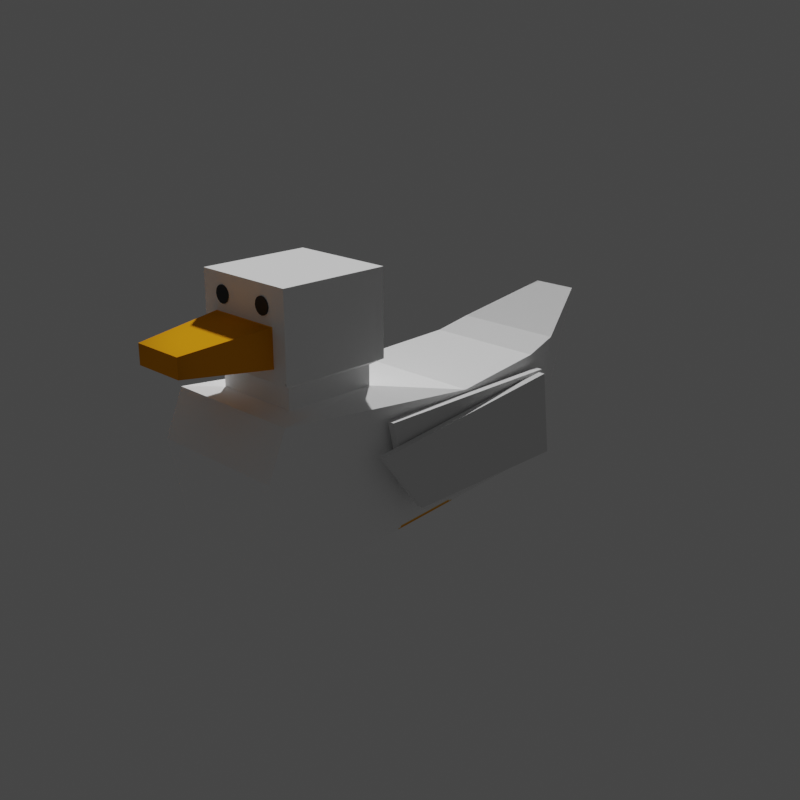 # Source: duck-white.blend  (saved by Blender 2.90.8; exported with 4.5.12 LTS)
import bpy
from mathutils import Matrix  # noqa: F401  (used for matrix-valued properties, if any)

bpy.ops.wm.read_factory_settings(use_empty=True)
scene = bpy.context.scene
scene.name = 'Scene'

# ---- collections
col_collection = bpy.data.collections.new('Collection'); scene.collection.children.link(col_collection)

# ---- images (referenced by path relative to the original .blend; pixels are not part of the script)
import os
ASSET_DIR = os.environ.get("B2B_ASSET_DIR", "")  # directory of the original .blend (textures are referenced by path, not embedded)
HERE = os.path.dirname(os.path.abspath(__file__))  # packed textures are extracted next to this script under _unpacked/

def load_image(name, relpath, width, height, colorspace="sRGB"):
    """Load a texture the original file referenced (path relative to the .blend, or extracted next to this script)."""
    p = next((c for c in (os.path.join(HERE, relpath), os.path.join(ASSET_DIR, relpath)) if relpath and os.path.exists(c)), "")
    if p:
        img = bpy.data.images.load(p, check_existing=True)
        img.name = name
    else:  # same state as the original file: an image datablock whose file is absent (Cycles renders it pink)
        img = bpy.data.images.new(name, width, height)
        img.source = "FILE"
        img.filepath = "//" + (relpath or name)
    img.colorspace_settings.name = colorspace
    return img
img_duck_texture_white = load_image('duck-texture-white', '_unpacked/duck-texture-white.c8adb231.png', 1024, 1024, 'sRGB')
img_duck_texture_mallard = load_image('duck-texture-mallard', '_unpacked/duck-texture-mallard.38f38e73.png', 1024, 1024, 'sRGB')

# ---- materials (node trees are filled in below, after node groups)
mat_duck_body = bpy.data.materials.new('duck-body')
mat_duck_body.alpha_threshold = 0.0
mat_duck_body.line_color = (0.0, 0.0, 0.0, 1.0)
mat_duck_mallard = bpy.data.materials.new('duck-mallard')
mat_duck_mallard.alpha_threshold = 0.0
mat_duck_mallard.line_color = (0.0, 0.0, 0.0, 1.0)
mat_black = bpy.data.materials.new('black')
mat_black_001 = bpy.data.materials.new('black.001')

# ---- material node trees
mat_duck_body.use_nodes = True; mat_duck_body.node_tree.nodes.clear()
_N = mat_duck_body.node_tree.nodes; _L = mat_duck_body.node_tree.links
n0 = _N.new('ShaderNodeOutputMaterial'); n0.name = 'Material Output'; n0.location = (300, 300)
n1 = _N.new('ShaderNodeBsdfPrincipled'); n1.name = 'Principled BSDF'; n1.location = (100, 300)
n1.distribution = 'GGX'
n1.subsurface_method = 'BURLEY'
n1.inputs[2].default_value = 8.0
n1.inputs[3].default_value = 1.45
n1.inputs[13].default_value = 0.0
n1.inputs[20].default_value = 0.0
n1.inputs[27].default_value = (0.0, 0.0, 0.0, 1.0)
n1.inputs[28].default_value = 1.0
n2 = _N.new('ShaderNodeTexImage'); n2.name = 'Image Texture'; n2.location = (-190, 270)
n2.image = img_duck_texture_white
_L.new(n1.outputs[0], n0.inputs[0])
_L.new(n2.outputs[0], n1.inputs[0])
n0.is_active_output = True
mat_duck_mallard.use_nodes = True; mat_duck_mallard.node_tree.nodes.clear()
_N = mat_duck_mallard.node_tree.nodes; _L = mat_duck_mallard.node_tree.links
n0 = _N.new('ShaderNodeOutputMaterial'); n0.name = 'Material Output'; n0.location = (300, 300)
n1 = _N.new('ShaderNodeBsdfPrincipled'); n1.name = 'Principled BSDF'; n1.location = (100, 300)
n1.distribution = 'GGX'
n1.subsurface_method = 'BURLEY'
n1.inputs[2].default_value = 8.0
n1.inputs[3].default_value = 1.45
n1.inputs[13].default_value = 0.0
n1.inputs[20].default_value = 0.0
n1.inputs[27].default_value = (0.0, 0.0, 0.0, 1.0)
n1.inputs[28].default_value = 1.0
n2 = _N.new('ShaderNodeRGB'); n2.name = 'RGB'; n2.location = (-190, 270)
n2.outputs[0].default_value = (0.5, 0.5, 0.5, 1.0)
n3 = _N.new('ShaderNodeTexImage'); n3.name = 'Image Texture'; n3.location = (-190, 270)
n3.image = img_duck_texture_mallard
_L.new(n1.outputs[0], n0.inputs[0])
_L.new(n3.outputs[0], n1.inputs[0])
n0.is_active_output = True
mat_black.use_nodes = True; mat_black.node_tree.nodes.clear()
_N = mat_black.node_tree.nodes; _L = mat_black.node_tree.links
n0 = _N.new('ShaderNodeBsdfPrincipled'); n0.name = 'Principled BSDF'; n0.location = (10, 300)
n0.distribution = 'GGX'
n0.subsurface_method = 'BURLEY'
n0.inputs[0].default_value = (0.009019, 0.009019, 0.009019, 1.0)
n0.inputs[3].default_value = 1.45
n0.inputs[27].default_value = (0.0, 0.0, 0.0, 1.0)
n0.inputs[28].default_value = 1.0
n1 = _N.new('ShaderNodeOutputMaterial'); n1.name = 'Material Output'; n1.location = (300, 300)
_L.new(n0.outputs[0], n1.inputs[0])
n1.is_active_output = True
mat_black_001.use_nodes = True; mat_black_001.node_tree.nodes.clear()
_N = mat_black_001.node_tree.nodes; _L = mat_black_001.node_tree.links
n0 = _N.new('ShaderNodeBsdfPrincipled'); n0.name = 'Principled BSDF'; n0.location = (10, 300)
n0.distribution = 'GGX'
n0.subsurface_method = 'BURLEY'
n0.inputs[0].default_value = (0.009019, 0.009019, 0.009019, 1.0)
n0.inputs[3].default_value = 1.45
n0.inputs[27].default_value = (0.0, 0.0, 0.0, 1.0)
n0.inputs[28].default_value = 1.0
n1 = _N.new('ShaderNodeOutputMaterial'); n1.name = 'Material Output'; n1.location = (300, 300)
_L.new(n0.outputs[0], n1.inputs[0])
n1.is_active_output = True

# ---- world
world_world = bpy.data.worlds.new('World'); scene.world = world_world
world_world.use_nodes = True; world_world.node_tree.nodes.clear()
_N = world_world.node_tree.nodes; _L = world_world.node_tree.links
n0 = _N.new('ShaderNodeOutputWorld'); n0.name = 'World Output'; n0.location = (300, 300)
n1 = _N.new('ShaderNodeBackground'); n1.name = 'Background'; n1.location = (10, 300)
n1.inputs[0].default_value = (0.05088, 0.05088, 0.05088, 1.0)
_L.new(n1.outputs[0], n0.inputs[0])
n0.is_active_output = True
world_world.color = (0.05088, 0.05088, 0.05088)
world_world.use_sun_shadow = False
world_world.sun_shadow_jitter_overblur = 0.0

# ---- cameras
cam_camera = bpy.data.cameras.new('Camera')
cam_camera.clip_end = 100.0
cam_camera.ortho_scale = 7.314
cam_camera_001 = bpy.data.cameras.new('Camera.001')

# ---- meshes
me_cube = bpy.data.meshes.new('Cube')
me_cube.from_pydata([(0.0612, 0.2418, 0.15), (0.1, 0.2801, -0.05091), (0.0326, -0.3319, 0.188), (0.1, -0.1739, -0.01518), (-0.0612, 0.2418, 0.15), (-0.1, 0.2801, -0.05091), (-0.0326, -0.3319, 0.188), (-0.1, -0.1739, -0.01518), (0.0612, 0.1145, 0.15), (-0.0612, 0.1145, 0.15), (-0.1, -0.01995, 0.1207), (-0.1, 0.2801, 0.15), (0.1, 0.2801, 0.15), (0.1, -0.01995, 0.1207), (-0.07353, 0.1017, 0.2993), (-0.05204, 0.2546, 0.2513), (0.05204, 0.2546, 0.2513), (0.07353, 0.1017, 0.2993), (0.05204, 0.2546, 0.2013), (0.07353, 0.1017, 0.1848), (-0.07353, 0.1017, 0.1848), (-0.05204, 0.2546, 0.2013), (0.0612, 0.1145, 0.1771), (-0.0612, 0.2418, 0.1771), (0.0612, 0.2418, 0.1771), (-0.0612, 0.1145, 0.1771), (-0.07353, 0.2546, 0.2993), (0.07353, 0.2546, 0.2993), (0.07353, 0.2546, 0.1848), (-0.07353, 0.2546, 0.1848), (-0.03719, 0.3728, 0.2392), (0.03719, 0.3728, 0.2392), (0.03719, 0.3728, 0.2133), (-0.03719, 0.3728, 0.2133), (0.08686, -0.1699, 0.1314), (-0.08686, -0.1699, 0.1314), (0.1, 0.3059, 0.08837), (-0.1, 0.3059, 0.08837), (0.08029, -0.2224, 0.1446), (-0.08029, -0.2224, 0.1446)], [], [(38, 39, 6, 2), (3, 2, 6, 7), (7, 6, 39), (5, 1, 3, 7), (3, 38, 2), (37, 11, 12, 36), (19, 28, 27, 17), (9, 4, 11, 10), (4, 0, 12, 11), (0, 8, 13, 12), (8, 9, 10, 13), (27, 26, 14, 17), (29, 20, 14, 26), (20, 19, 17, 14), (21, 15, 30, 33), (24, 23, 29, 28), (25, 22, 19, 20), (23, 25, 20, 29), (22, 24, 28, 19), (8, 0, 24, 22), (4, 9, 25, 23), (9, 8, 22, 25), (0, 4, 23, 24), (16, 15, 26, 27), (18, 16, 27, 28), (15, 21, 29, 26), (21, 18, 28, 29), (32, 33, 30, 31), (15, 16, 31, 30), (18, 21, 33, 32), (16, 18, 32, 31), (13, 10, 35, 34), (5, 37, 36, 1), (34, 35, 39, 38), (5, 7, 39, 35, 10, 11, 37), (1, 36, 12, 13, 34, 38, 3)])
_uv = me_cube.uv_layers.new(name='UVMap')
_uv.uv.foreach_set('vector', [0.1335, 0.4542, 0.2557, 0.4542, 0.2557, 0.5, 0.1335, 0.5, 0.1335, 0.6334, 0.1335, 0.5, 0.2557, 0.5, 0.2557, 0.6334, 0.3891, 0.5, 0.2557, 0.5, 0.2557, 0.4542, 0.2557, 0.9999, 0.1335, 0.9999, 0.1335, 0.6334, 0.2557, 0.6334, 0.0001019, 0.5, 0.1335, 0.4542, 0.1335, 0.5, 0.2557, 0.0668, 0.2557, 0.1335, 0.1335, 0.1335, 0.1335, 0.0668, 0.4677, 0.2415, 0.4018, 0.1752, 0.4514, 0.1259, 0.5172, 0.1922, 0.232, 0.2346, 0.232, 0.1569, 0.2557, 0.1335, 0.2557, 0.3168, 0.232, 0.1569, 0.1572, 0.1569, 0.1335, 0.1335, 0.2557, 0.1335, 0.1572, 0.1569, 0.1572, 0.2346, 0.1335, 0.3168, 0.1335, 0.1335, 0.1572, 0.2346, 0.232, 0.2346, 0.2557, 0.3168, 0.1335, 0.3168, 0.4514, 0.1259, 0.5151, 0.06259, 0.5809, 0.1288, 0.5172, 0.1922, 0.5646, 0.01328, 0.6305, 0.0795, 0.5809, 0.1288, 0.5151, 0.06259, 0.6302, 0.1784, 0.5666, 0.2417, 0.5172, 0.1922, 0.5809, 0.1288, 0.3961, 0.378, 0.3893, 0.3482, 0.4618, 0.3391, 0.4654, 0.3545, 0.401, 0.06457, 0.454, 0.01185, 0.4658, 0.01301, 0.4021, 0.07636, 0.6313, 0.1902, 0.5783, 0.2429, 0.5666, 0.2417, 0.6302, 0.1784, 0.5765, 0.01257, 0.6313, 0.06769, 0.6305, 0.0795, 0.5646, 0.01328, 0.4558, 0.2422, 0.401, 0.1871, 0.4018, 0.1752, 0.4677, 0.2415, 0.4441, 0.2539, 0.3893, 0.1987, 0.401, 0.1871, 0.4558, 0.2422, 0.5882, 0.0008884, 0.643, 0.05601, 0.6313, 0.06769, 0.5765, 0.01257, 0.643, 0.2019, 0.59, 0.2547, 0.5783, 0.2429, 0.6313, 0.1902, 0.3893, 0.05282, 0.4423, 0.0001019, 0.454, 0.01185, 0.401, 0.06457, 0.44, 0.09588, 0.4851, 0.05105, 0.5151, 0.06259, 0.4514, 0.1259, 0.4185, 0.07423, 0.44, 0.09588, 0.4514, 0.1259, 0.4021, 0.07636, 0.4851, 0.05105, 0.4635, 0.0294, 0.4658, 0.01301, 0.5151, 0.06259, 0.4635, 0.0294, 0.4185, 0.07423, 0.4021, 0.07636, 0.4658, 0.01301, 0.4777, 0.2937, 0.4777, 0.3391, 0.4618, 0.3391, 0.4618, 0.2937, 0.3893, 0.3482, 0.3893, 0.2846, 0.4618, 0.2937, 0.4618, 0.3391, 0.5502, 0.2846, 0.5502, 0.3482, 0.4777, 0.3391, 0.4777, 0.2937, 0.3893, 0.2846, 0.3961, 0.2549, 0.4654, 0.2783, 0.4618, 0.2937, 0.1335, 0.3168, 0.2557, 0.3168, 0.2557, 0.4084, 0.1335, 0.4084, 0.2557, 0.0001019, 0.2557, 0.0668, 0.1335, 0.0668, 0.1335, 0.0001019, 0.1335, 0.4084, 0.2557, 0.4084, 0.2557, 0.4542, 0.1335, 0.4542, 0.3891, 0.1335, 0.3891, 0.5, 0.2557, 0.4542, 0.2557, 0.4084, 0.2557, 0.3168, 0.2557, 0.1335, 0.3224, 0.1335, 0.0001019, 0.1335, 0.0668, 0.1335, 0.1335, 0.1335, 0.1335, 0.3168, 0.1335, 0.4084, 0.1335, 0.4542, 0.0001019, 0.5])
me_cube.materials.append(mat_duck_body)
me_cube.materials.append(mat_duck_mallard)
me_cube.use_remesh_preserve_volume = False
me_cube.use_remesh_preserve_attributes = False
me_cube.use_mirror_vertex_groups = False
me_cube.use_paint_bone_selection = False
me_cube.use_paint_mask = True
me_cube.update()
me_cylinder = bpy.data.meshes.new('Cylinder')
me_cylinder.from_pydata([(-0.03531, 0.2547, 0.2845), (-0.03531, 0.2561, 0.2845), (-0.03968, 0.2547, 0.2837), (-0.03968, 0.2561, 0.2837), (-0.04339, 0.2547, 0.2812), (-0.04339, 0.2561, 0.2812), (-0.04587, 0.2547, 0.2775), (-0.04587, 0.2561, 0.2775), (-0.04673, 0.2547, 0.2731), (-0.04673, 0.2561, 0.2731), (-0.04587, 0.2547, 0.2688), (-0.04587, 0.2561, 0.2688), (-0.04339, 0.2547, 0.265), (-0.04339, 0.2561, 0.265), (-0.03968, 0.2547, 0.2626), (-0.03968, 0.2561, 0.2626), (-0.03531, 0.2547, 0.2617), (-0.03531, 0.2561, 0.2617), (-0.03094, 0.2547, 0.2626), (-0.03094, 0.2561, 0.2626), (-0.02723, 0.2547, 0.265), (-0.02723, 0.2561, 0.265), (-0.02476, 0.2547, 0.2688), (-0.02476, 0.2561, 0.2688), (-0.02389, 0.2547, 0.2731), (-0.02389, 0.2561, 0.2731), (-0.02476, 0.2547, 0.2775), (-0.02476, 0.2561, 0.2775), (-0.02723, 0.2547, 0.2812), (-0.02723, 0.2561, 0.2812), (-0.03094, 0.2547, 0.2837), (-0.03094, 0.2561, 0.2837)], [], [(0, 1, 3, 2), (2, 3, 5, 4), (4, 5, 7, 6), (6, 7, 9, 8), (8, 9, 11, 10), (10, 11, 13, 12), (12, 13, 15, 14), (14, 15, 17, 16), (16, 17, 19, 18), (18, 19, 21, 20), (20, 21, 23, 22), (22, 23, 25, 24), (24, 25, 27, 26), (26, 27, 29, 28), (3, 1, 31, 29, 27, 25, 23, 21, 19, 17, 15, 13, 11, 9, 7, 5), (28, 29, 31, 30), (30, 31, 1, 0), (0, 2, 4, 6, 8, 10, 12, 14, 16, 18, 20, 22, 24, 26, 28, 30)])
_uv = me_cylinder.uv_layers.new(name='UVMap')
_uv.uv.foreach_set('vector', [1.0, 0.5, 1.0, 1.0, 0.9375, 1.0, 0.9375, 0.5, 0.9375, 0.5, 0.9375, 1.0, 0.875, 1.0, 0.875, 0.5, 0.875, 0.5, 0.875, 1.0, 0.8125, 1.0, 0.8125, 0.5, 0.8125, 0.5, 0.8125, 1.0, 0.75, 1.0, 0.75, 0.5, 0.75, 0.5, 0.75, 1.0, 0.6875, 1.0, 0.6875, 0.5, 0.6875, 0.5, 0.6875, 1.0, 0.625, 1.0, 0.625, 0.5, 0.625, 0.5, 0.625, 1.0, 0.5625, 1.0, 0.5625, 0.5, 0.5625, 0.5, 0.5625, 1.0, 0.5, 1.0, 0.5, 0.5, 0.5, 0.5, 0.5, 1.0, 0.4375, 1.0, 0.4375, 0.5, 0.4375, 0.5, 0.4375, 1.0, 0.375, 1.0, 0.375, 0.5, 0.375, 0.5, 0.375, 1.0, 0.3125, 1.0, 0.3125, 0.5, 0.3125, 0.5, 0.3125, 1.0, 0.25, 1.0, 0.25, 0.5, 0.25, 0.5, 0.25, 1.0, 0.1875, 1.0, 0.1875, 0.5, 0.1875, 0.5, 0.1875, 1.0, 0.125, 1.0, 0.125, 0.5, 0.3418, 0.4717, 0.25, 0.49, 0.1582, 0.4717, 0.08029, 0.4197, 0.02827, 0.3418, 0.01, 0.25, 0.02827, 0.1582, 0.08029, 0.08029, 0.1582, 0.02827, 0.25, 0.01, 0.3418, 0.02827, 0.4197, 0.08029, 0.4717, 0.1582, 0.49, 0.25, 0.4717, 0.3418, 0.4197, 0.4197, 0.125, 0.5, 0.125, 1.0, 0.0625, 1.0, 0.0625, 0.5, 0.0625, 0.5, 0.0625, 1.0, 0.0, 1.0, 0.0, 0.5, 0.75, 0.49, 0.8418, 0.4717, 0.9197, 0.4197, 0.9717, 0.3418, 0.99, 0.25, 0.9717, 0.1582, 0.9197, 0.08029, 0.8418, 0.02827, 0.75, 0.01, 0.6582, 0.02827, 0.5803, 0.08029, 0.5283, 0.1582, 0.51, 0.25, 0.5283, 0.3418, 0.5803, 0.4197, 0.6582, 0.4717])
me_cylinder.materials.append(mat_black)
me_cylinder.use_remesh_fix_poles = True
me_cylinder.use_remesh_preserve_attributes = False
me_cylinder.use_mirror_vertex_groups = False
me_cylinder.update()
me_cylinder_001 = bpy.data.meshes.new('Cylinder.001')
me_cylinder_001.from_pydata([(0.03789, 0.2547, 0.2845), (0.03789, 0.2561, 0.2845), (0.03352, 0.2547, 0.2837), (0.03352, 0.2561, 0.2837), (0.02981, 0.2547, 0.2812), (0.02981, 0.2561, 0.2812), (0.02734, 0.2547, 0.2775), (0.02734, 0.2561, 0.2775), (0.02647, 0.2547, 0.2731), (0.02647, 0.2561, 0.2731), (0.02734, 0.2547, 0.2688), (0.02734, 0.2561, 0.2688), (0.02981, 0.2547, 0.265), (0.02981, 0.2561, 0.265), (0.03352, 0.2547, 0.2626), (0.03352, 0.2561, 0.2626), (0.03789, 0.2547, 0.2617), (0.03789, 0.2561, 0.2617), (0.04226, 0.2547, 0.2626), (0.04226, 0.2561, 0.2626), (0.04597, 0.2547, 0.265), (0.04597, 0.2561, 0.265), (0.04844, 0.2547, 0.2688), (0.04844, 0.2561, 0.2688), (0.04931, 0.2547, 0.2731), (0.04931, 0.2561, 0.2731), (0.04844, 0.2547, 0.2775), (0.04844, 0.2561, 0.2775), (0.04597, 0.2547, 0.2812), (0.04597, 0.2561, 0.2812), (0.04226, 0.2547, 0.2837), (0.04226, 0.2561, 0.2837)], [], [(0, 1, 3, 2), (2, 3, 5, 4), (4, 5, 7, 6), (6, 7, 9, 8), (8, 9, 11, 10), (10, 11, 13, 12), (12, 13, 15, 14), (14, 15, 17, 16), (16, 17, 19, 18), (18, 19, 21, 20), (20, 21, 23, 22), (22, 23, 25, 24), (24, 25, 27, 26), (26, 27, 29, 28), (3, 1, 31, 29, 27, 25, 23, 21, 19, 17, 15, 13, 11, 9, 7, 5), (28, 29, 31, 30), (30, 31, 1, 0), (0, 2, 4, 6, 8, 10, 12, 14, 16, 18, 20, 22, 24, 26, 28, 30)])
_uv = me_cylinder_001.uv_layers.new(name='UVMap')
_uv.uv.foreach_set('vector', [1.0, 0.5, 1.0, 1.0, 0.9375, 1.0, 0.9375, 0.5, 0.9375, 0.5, 0.9375, 1.0, 0.875, 1.0, 0.875, 0.5, 0.875, 0.5, 0.875, 1.0, 0.8125, 1.0, 0.8125, 0.5, 0.8125, 0.5, 0.8125, 1.0, 0.75, 1.0, 0.75, 0.5, 0.75, 0.5, 0.75, 1.0, 0.6875, 1.0, 0.6875, 0.5, 0.6875, 0.5, 0.6875, 1.0, 0.625, 1.0, 0.625, 0.5, 0.625, 0.5, 0.625, 1.0, 0.5625, 1.0, 0.5625, 0.5, 0.5625, 0.5, 0.5625, 1.0, 0.5, 1.0, 0.5, 0.5, 0.5, 0.5, 0.5, 1.0, 0.4375, 1.0, 0.4375, 0.5, 0.4375, 0.5, 0.4375, 1.0, 0.375, 1.0, 0.375, 0.5, 0.375, 0.5, 0.375, 1.0, 0.3125, 1.0, 0.3125, 0.5, 0.3125, 0.5, 0.3125, 1.0, 0.25, 1.0, 0.25, 0.5, 0.25, 0.5, 0.25, 1.0, 0.1875, 1.0, 0.1875, 0.5, 0.1875, 0.5, 0.1875, 1.0, 0.125, 1.0, 0.125, 0.5, 0.3418, 0.4717, 0.25, 0.49, 0.1582, 0.4717, 0.08029, 0.4197, 0.02827, 0.3418, 0.01, 0.25, 0.02827, 0.1582, 0.08029, 0.08029, 0.1582, 0.02827, 0.25, 0.01, 0.3418, 0.02827, 0.4197, 0.08029, 0.4717, 0.1582, 0.49, 0.25, 0.4717, 0.3418, 0.4197, 0.4197, 0.125, 0.5, 0.125, 1.0, 0.0625, 1.0, 0.0625, 0.5, 0.0625, 0.5, 0.0625, 1.0, 0.0, 1.0, 0.0, 0.5, 0.75, 0.49, 0.8418, 0.4717, 0.9197, 0.4197, 0.9717, 0.3418, 0.99, 0.25, 0.9717, 0.1582, 0.9197, 0.08029, 0.8418, 0.02827, 0.75, 0.01, 0.6582, 0.02827, 0.5803, 0.08029, 0.5283, 0.1582, 0.51, 0.25, 0.5283, 0.3418, 0.5803, 0.4197, 0.6582, 0.4717])
me_cylinder_001.materials.append(mat_black_001)
me_cylinder_001.use_remesh_fix_poles = True
me_cylinder_001.use_remesh_preserve_attributes = False
me_cylinder_001.use_mirror_vertex_groups = False
me_cylinder_001.update()
me_cube_004 = bpy.data.meshes.new('Cube.004')
me_cube_004.from_pydata([(-0.1237, -0.1691, -0.002699), (-0.1208, -0.1581, 0.1146), (-0.1305, 0.09063, -0.0005247), (-0.1299, 0.1554, 0.08544), (-0.1144, -0.1688, -0.002951), (-0.1115, -0.1578, 0.1144), (-0.1212, 0.09087, -0.0007769), (-0.1206, 0.1557, 0.08518), (-0.1109, -0.1679, -0.0002768), (-0.1077, -0.1689, 0.1155), (-0.1173, 0.1062, 0.02967), (-0.1155, 0.1269, 0.1182), (-0.1013, -0.1676, -0.0005362), (-0.09814, -0.1686, 0.1153), (-0.1077, 0.1065, 0.02941), (-0.1059, 0.1271, 0.118)], [], [(0, 1, 3, 2), (2, 3, 7, 6), (6, 7, 5, 4), (4, 5, 1, 0), (2, 6, 4, 0), (7, 3, 1, 5), (8, 9, 11, 10), (10, 11, 15, 14), (14, 15, 13, 12), (12, 13, 9, 8), (10, 14, 12, 8), (15, 11, 9, 13)])
_uv = me_cube_004.uv_layers.new(name='UVMap')
_uv.uv.foreach_set('vector', [0.375, 0.0, 0.625, 0.0, 0.625, 0.25, 0.375, 0.25, 0.375, 0.25, 0.625, 0.25, 0.625, 0.5, 0.375, 0.5, 0.375, 0.5, 0.625, 0.5, 0.625, 0.75, 0.375, 0.75, 0.375, 0.75, 0.625, 0.75, 0.625, 1.0, 0.375, 1.0, 0.125, 0.5, 0.375, 0.5, 0.375, 0.75, 0.125, 0.75, 0.625, 0.5, 0.875, 0.5, 0.875, 0.75, 0.625, 0.75, 0.375, 0.0, 0.625, 0.0, 0.625, 0.25, 0.375, 0.25, 0.375, 0.25, 0.625, 0.25, 0.625, 0.5, 0.375, 0.5, 0.375, 0.5, 0.625, 0.5, 0.625, 0.75, 0.375, 0.75, 0.375, 0.75, 0.625, 0.75, 0.625, 1.0, 0.375, 1.0, 0.125, 0.5, 0.375, 0.5, 0.375, 0.75, 0.125, 0.75, 0.625, 0.5, 0.875, 0.5, 0.875, 0.75, 0.625, 0.75])
me_cube_004.use_remesh_fix_poles = True
me_cube_004.use_remesh_preserve_attributes = False
me_cube_004.use_mirror_vertex_groups = False
me_cube_004.update()

# ---- objects
ob_duck = bpy.data.objects.new('Duck', me_cube)
ob_camera = bpy.data.objects.new('Camera', cam_camera)
ob_camera_front_left = bpy.data.objects.new('camera-front-left', cam_camera_001)
ob_cylinder = bpy.data.objects.new('Cylinder', me_cylinder)
ob_cylinder_001 = bpy.data.objects.new('Cylinder.001', me_cylinder_001)
ob_wing = bpy.data.objects.new('wing', me_cube_004)

# ---- transforms, parenting, visibility, modifiers, constraints
ob_duck.location = (0.0, 0.0, 0.0)
ob_duck.lock_rotations_4d = False
ob_duck.empty_display_type = 'ARROWS'
ob_duck.lineart.crease_threshold = 0.0
ob_camera.location = (0.0, 3.002, 0.0)
ob_camera.rotation_euler = (-1.571, 3.142, 0.0)
ob_camera.lock_rotations_4d = False
ob_camera.empty_display_type = 'ARROWS'
ob_camera.color = (0.0, 0.0, 0.0, 0.0)
ob_camera.display_type = 'WIRE'
ob_camera.lineart.crease_threshold = 0.0
ob_camera_front_left.location = (-1.0, 1.0, 0.6)
ob_camera_front_left.rotation_euler = (1.222, 0.0, -2.356)
ob_camera_front_left.lineart.crease_threshold = 0.0
ob_cylinder.location = (0.0, 0.0, 0.0)
ob_cylinder.lineart.crease_threshold = 0.0
ob_cylinder_001.location = (0.0, 0.0, 0.0)
ob_cylinder_001.lineart.crease_threshold = 0.0
ob_wing.location = (0.0, 0.0, 0.0)
ob_wing.lineart.crease_threshold = 0.0
_m = ob_wing.modifiers.new('Mirror', 'MIRROR')
_m.mirror_object = ob_duck

# ---- collection membership
col_collection.objects.link(ob_duck)
col_collection.objects.link(ob_camera)
col_collection.objects.link(ob_camera_front_left)
col_collection.objects.link(ob_cylinder)
col_collection.objects.link(ob_cylinder_001)
col_collection.objects.link(ob_wing)

# ---- scene / render settings (as saved in the file)
scene.camera = ob_camera_front_left
scene.frame_start = 1; scene.frame_end = 1; scene.frame_set(1)
scene.render.engine = 'CYCLES'
scene.render.resolution_x = 128
scene.render.resolution_y = 128
scene.render.film_transparent = True
scene.render.use_render_cache = True
scene.cycles.use_denoising = False
scene.cycles.samples = 128
scene.cycles.sampling_pattern = 'TABULATED_SOBOL'
scene.cycles.use_adaptive_sampling = False
scene.cycles.use_light_tree = False
scene.view_settings.view_transform = 'Filmic'
bpy.context.view_layer.update()

# ---- added for rendering (the .blend has no usable light): sun
light_auto_sun = bpy.data.lights.new('AutoSun', 'SUN')
light_auto_sun.energy = 3.0
light_auto_sun.angle = 0.0523599
ob_auto_sun = bpy.data.objects.new('AutoSun', light_auto_sun)
scene.collection.objects.link(ob_auto_sun)
ob_auto_sun.rotation_euler = (0.872665, 0.174533, 0.523599)
bpy.context.view_layer.update()
